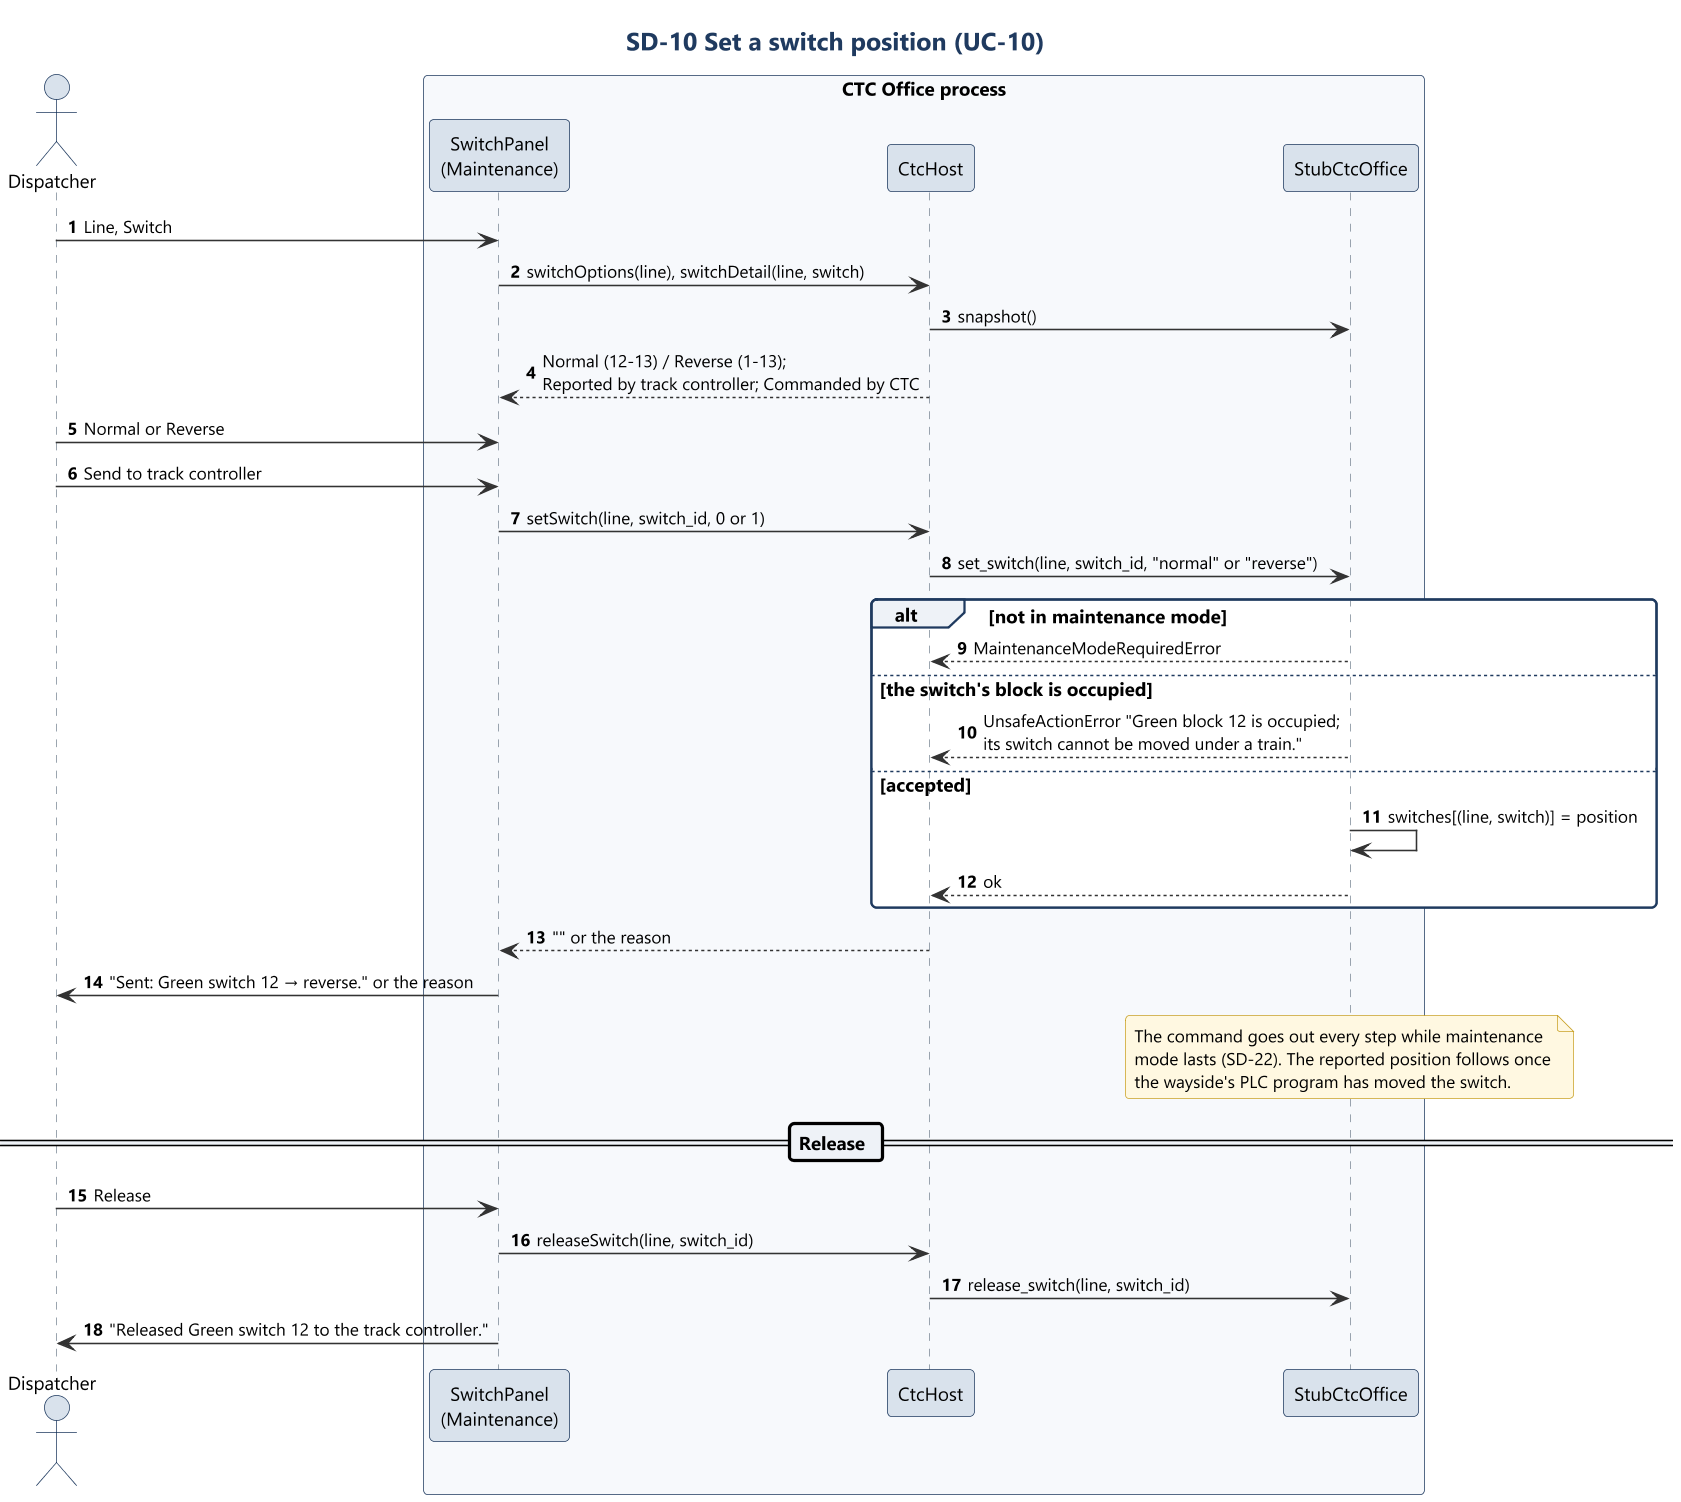

The diagram above was rendered by PlantUML. Its source (embedded in the PNG):
@startuml sd10_set_switch
!include ../style.iuml
title SD-10 Set a switch position (UC-10)
autonumber

actor Dispatcher as D
box "CTC Office process" #F7F9FC
participant "SwitchPanel\n(Maintenance)" as UI
participant "CtcHost" as Host
participant "StubCtcOffice" as Model
end box

D -> UI : Line, Switch
UI -> Host : switchOptions(line), switchDetail(line, switch)
Host -> Model : snapshot()
Host --> UI : Normal (12-13) / Reverse (1-13);\nReported by track controller; Commanded by CTC
D -> UI : Normal or Reverse
D -> UI : Send to track controller
UI -> Host : setSwitch(line, switch_id, 0 or 1)
Host -> Model : set_switch(line, switch_id, "normal" or "reverse")
alt not in maintenance mode
  Model --> Host : MaintenanceModeRequiredError
else the switch's block is occupied
  Model --> Host : UnsafeActionError "Green block 12 is occupied;\nits switch cannot be moved under a train."
else accepted
  Model -> Model : switches[(line, switch)] = position
  Model --> Host : ok
end
Host --> UI : "" or the reason
UI -> D : "Sent: Green switch 12 → reverse." or the reason
note over Model
  The command goes out every step while maintenance
  mode lasts (SD-22). The reported position follows once
  the wayside's PLC program has moved the switch.
end note

== Release ==
D -> UI : Release
UI -> Host : releaseSwitch(line, switch_id)
Host -> Model : release_switch(line, switch_id)
UI -> D : "Released Green switch 12 to the track controller."
@enduml